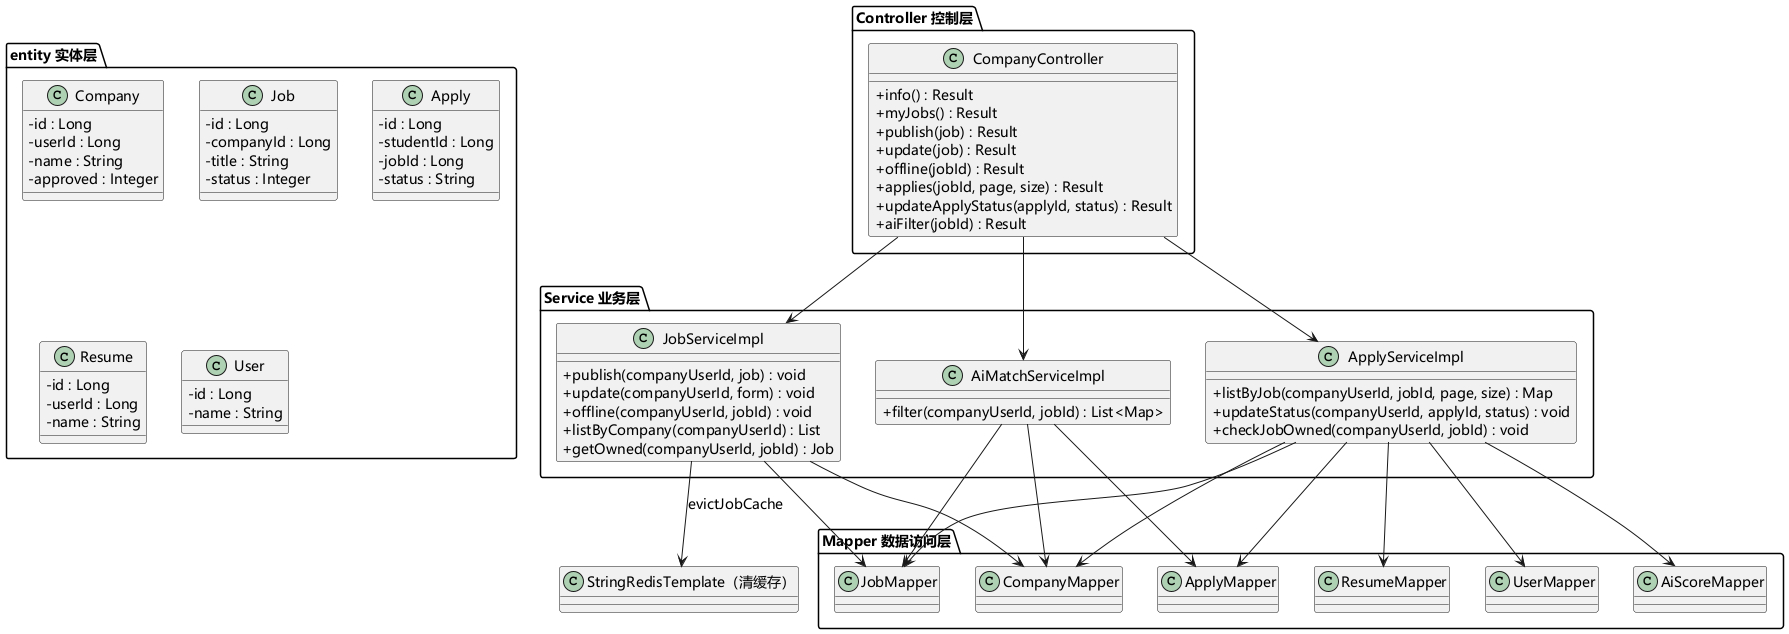

The diagram above was rendered by PlantUML. Its source (embedded in the PNG):
@startuml 何贵剑-企业端设计类图
skinparam defaultFontName "Microsoft YaHei"
skinparam classAttributeIconSize 0
skinparam defaultFontSize 14

package "Controller 控制层" {
  class CompanyController {
    +info() : Result
    +myJobs() : Result
    +publish(job) : Result
    +update(job) : Result
    +offline(jobId) : Result
    +applies(jobId, page, size) : Result
    +updateApplyStatus(applyId, status) : Result
    +aiFilter(jobId) : Result
  }
}

package "Service 业务层" {
  class JobServiceImpl {
    +publish(companyUserId, job) : void
    +update(companyUserId, form) : void
    +offline(companyUserId, jobId) : void
    +listByCompany(companyUserId) : List
    +getOwned(companyUserId, jobId) : Job
  }
  class ApplyServiceImpl {
    +listByJob(companyUserId, jobId, page, size) : Map
    +updateStatus(companyUserId, applyId, status) : void
    +checkJobOwned(companyUserId, jobId) : void
  }
  class AiMatchServiceImpl {
    +filter(companyUserId, jobId) : List<Map>
  }
}

package "Mapper 数据访问层" {
  class JobMapper
  class CompanyMapper
  class ApplyMapper
  class ResumeMapper
  class UserMapper
  class AiScoreMapper
}

package "entity 实体层" {
  class Company {
    -id : Long
    -userId : Long
    -name : String
    -approved : Integer
  }
  class Job {
    -id : Long
    -companyId : Long
    -title : String
    -status : Integer
  }
  class Apply {
    -id : Long
    -studentId : Long
    -jobId : Long
    -status : String
  }
  class Resume {
    -id : Long
    -userId : Long
    -name : String
  }
  class User {
    -id : Long
    -name : String
  }
}

class "StringRedisTemplate（清缓存）" as redis

CompanyController --> JobServiceImpl
CompanyController --> ApplyServiceImpl
CompanyController --> AiMatchServiceImpl

JobServiceImpl --> JobMapper
JobServiceImpl --> CompanyMapper
JobServiceImpl --> redis : evictJobCache
ApplyServiceImpl --> ApplyMapper
ApplyServiceImpl --> JobMapper
ApplyServiceImpl --> CompanyMapper
ApplyServiceImpl --> ResumeMapper
ApplyServiceImpl --> UserMapper
ApplyServiceImpl --> AiScoreMapper
AiMatchServiceImpl --> JobMapper
AiMatchServiceImpl --> CompanyMapper
AiMatchServiceImpl --> ApplyMapper
@enduml